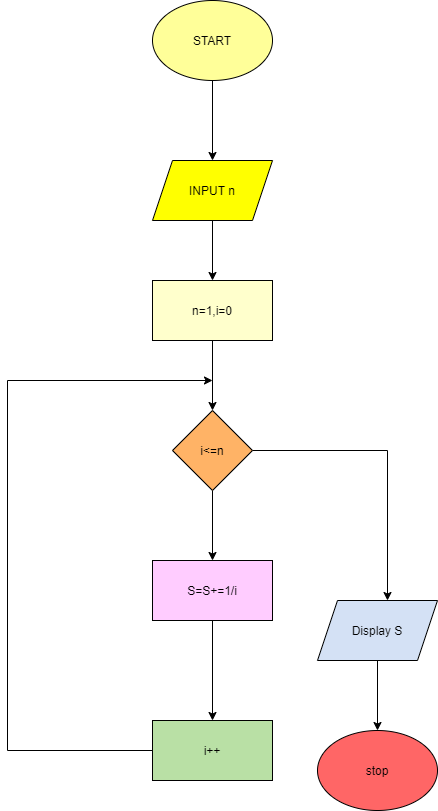

The diagram above was exported from draw.io. Its source (the exported page's mxGraphModel, read from the mxfile embedded in the PNG):
<mxGraphModel dx="868" dy="482" grid="1" gridSize="10" guides="1" tooltips="1" connect="1" arrows="1" fold="1" page="1" pageScale="1" pageWidth="850" pageHeight="1100" math="0" shadow="0">
  <root>
    <mxCell id="uX8UGCZRlC8EG_YYLjZW-0" />
    <mxCell id="uX8UGCZRlC8EG_YYLjZW-1" parent="uX8UGCZRlC8EG_YYLjZW-0" />
    <mxCell id="uX8UGCZRlC8EG_YYLjZW-3" style="edgeStyle=orthogonalEdgeStyle;rounded=0;orthogonalLoop=1;jettySize=auto;html=1;" edge="1" parent="uX8UGCZRlC8EG_YYLjZW-1" source="uX8UGCZRlC8EG_YYLjZW-2">
      <mxGeometry relative="1" as="geometry">
        <mxPoint x="425" y="200" as="targetPoint" />
      </mxGeometry>
    </mxCell>
    <mxCell id="uX8UGCZRlC8EG_YYLjZW-2" value="START" style="ellipse;whiteSpace=wrap;html=1;fillColor=#FFFF99;" vertex="1" parent="uX8UGCZRlC8EG_YYLjZW-1">
      <mxGeometry x="365" y="40" width="120" height="80" as="geometry" />
    </mxCell>
    <mxCell id="uX8UGCZRlC8EG_YYLjZW-5" style="edgeStyle=orthogonalEdgeStyle;rounded=0;orthogonalLoop=1;jettySize=auto;html=1;" edge="1" parent="uX8UGCZRlC8EG_YYLjZW-1" source="uX8UGCZRlC8EG_YYLjZW-4">
      <mxGeometry relative="1" as="geometry">
        <mxPoint x="425" y="320" as="targetPoint" />
      </mxGeometry>
    </mxCell>
    <mxCell id="uX8UGCZRlC8EG_YYLjZW-4" value="INPUT n" style="shape=parallelogram;perimeter=parallelogramPerimeter;whiteSpace=wrap;html=1;fixedSize=1;fillColor=#FFFF00;" vertex="1" parent="uX8UGCZRlC8EG_YYLjZW-1">
      <mxGeometry x="365" y="200" width="120" height="60" as="geometry" />
    </mxCell>
    <mxCell id="uX8UGCZRlC8EG_YYLjZW-7" style="edgeStyle=orthogonalEdgeStyle;rounded=0;orthogonalLoop=1;jettySize=auto;html=1;" edge="1" parent="uX8UGCZRlC8EG_YYLjZW-1" source="uX8UGCZRlC8EG_YYLjZW-6">
      <mxGeometry relative="1" as="geometry">
        <mxPoint x="425" y="450" as="targetPoint" />
      </mxGeometry>
    </mxCell>
    <mxCell id="uX8UGCZRlC8EG_YYLjZW-6" value="n=1,i=0" style="rounded=0;whiteSpace=wrap;html=1;fillColor=#FFFFCC;" vertex="1" parent="uX8UGCZRlC8EG_YYLjZW-1">
      <mxGeometry x="365" y="320" width="120" height="60" as="geometry" />
    </mxCell>
    <mxCell id="uX8UGCZRlC8EG_YYLjZW-9" style="edgeStyle=orthogonalEdgeStyle;rounded=0;orthogonalLoop=1;jettySize=auto;html=1;exitX=1;exitY=0.5;exitDx=0;exitDy=0;" edge="1" parent="uX8UGCZRlC8EG_YYLjZW-1" source="uX8UGCZRlC8EG_YYLjZW-8">
      <mxGeometry relative="1" as="geometry">
        <mxPoint x="600" y="640" as="targetPoint" />
      </mxGeometry>
    </mxCell>
    <mxCell id="uX8UGCZRlC8EG_YYLjZW-13" style="edgeStyle=orthogonalEdgeStyle;rounded=0;orthogonalLoop=1;jettySize=auto;html=1;" edge="1" parent="uX8UGCZRlC8EG_YYLjZW-1" source="uX8UGCZRlC8EG_YYLjZW-8">
      <mxGeometry relative="1" as="geometry">
        <mxPoint x="425" y="600" as="targetPoint" />
      </mxGeometry>
    </mxCell>
    <mxCell id="uX8UGCZRlC8EG_YYLjZW-8" value="i&amp;lt;=n" style="rhombus;whiteSpace=wrap;html=1;fillColor=#FFB366;" vertex="1" parent="uX8UGCZRlC8EG_YYLjZW-1">
      <mxGeometry x="385" y="450" width="80" height="80" as="geometry" />
    </mxCell>
    <mxCell id="uX8UGCZRlC8EG_YYLjZW-11" style="edgeStyle=orthogonalEdgeStyle;rounded=0;orthogonalLoop=1;jettySize=auto;html=1;" edge="1" parent="uX8UGCZRlC8EG_YYLjZW-1" source="uX8UGCZRlC8EG_YYLjZW-10">
      <mxGeometry relative="1" as="geometry">
        <mxPoint x="590" y="770" as="targetPoint" />
      </mxGeometry>
    </mxCell>
    <mxCell id="uX8UGCZRlC8EG_YYLjZW-10" value="Display S" style="shape=parallelogram;perimeter=parallelogramPerimeter;whiteSpace=wrap;html=1;fixedSize=1;fillColor=#D4E1F5;" vertex="1" parent="uX8UGCZRlC8EG_YYLjZW-1">
      <mxGeometry x="530" y="640" width="120" height="60" as="geometry" />
    </mxCell>
    <mxCell id="uX8UGCZRlC8EG_YYLjZW-12" value="stop" style="ellipse;whiteSpace=wrap;html=1;fillColor=#FF6666;" vertex="1" parent="uX8UGCZRlC8EG_YYLjZW-1">
      <mxGeometry x="530" y="770" width="120" height="80" as="geometry" />
    </mxCell>
    <mxCell id="uX8UGCZRlC8EG_YYLjZW-15" style="edgeStyle=orthogonalEdgeStyle;rounded=0;orthogonalLoop=1;jettySize=auto;html=1;" edge="1" parent="uX8UGCZRlC8EG_YYLjZW-1" source="uX8UGCZRlC8EG_YYLjZW-14">
      <mxGeometry relative="1" as="geometry">
        <mxPoint x="425" y="760" as="targetPoint" />
      </mxGeometry>
    </mxCell>
    <mxCell id="uX8UGCZRlC8EG_YYLjZW-14" value="S=S+=1/i" style="rounded=0;whiteSpace=wrap;html=1;fillColor=#FFCCFF;" vertex="1" parent="uX8UGCZRlC8EG_YYLjZW-1">
      <mxGeometry x="365" y="600" width="120" height="60" as="geometry" />
    </mxCell>
    <mxCell id="uX8UGCZRlC8EG_YYLjZW-17" style="edgeStyle=orthogonalEdgeStyle;rounded=0;orthogonalLoop=1;jettySize=auto;html=1;" edge="1" parent="uX8UGCZRlC8EG_YYLjZW-1" source="uX8UGCZRlC8EG_YYLjZW-16">
      <mxGeometry relative="1" as="geometry">
        <mxPoint x="425" y="420" as="targetPoint" />
        <Array as="points">
          <mxPoint x="220" y="790" />
          <mxPoint x="220" y="420" />
        </Array>
      </mxGeometry>
    </mxCell>
    <mxCell id="uX8UGCZRlC8EG_YYLjZW-16" value="i++" style="rounded=0;whiteSpace=wrap;html=1;fillColor=#B9E0A5;" vertex="1" parent="uX8UGCZRlC8EG_YYLjZW-1">
      <mxGeometry x="365" y="760" width="120" height="60" as="geometry" />
    </mxCell>
  </root>
</mxGraphModel>